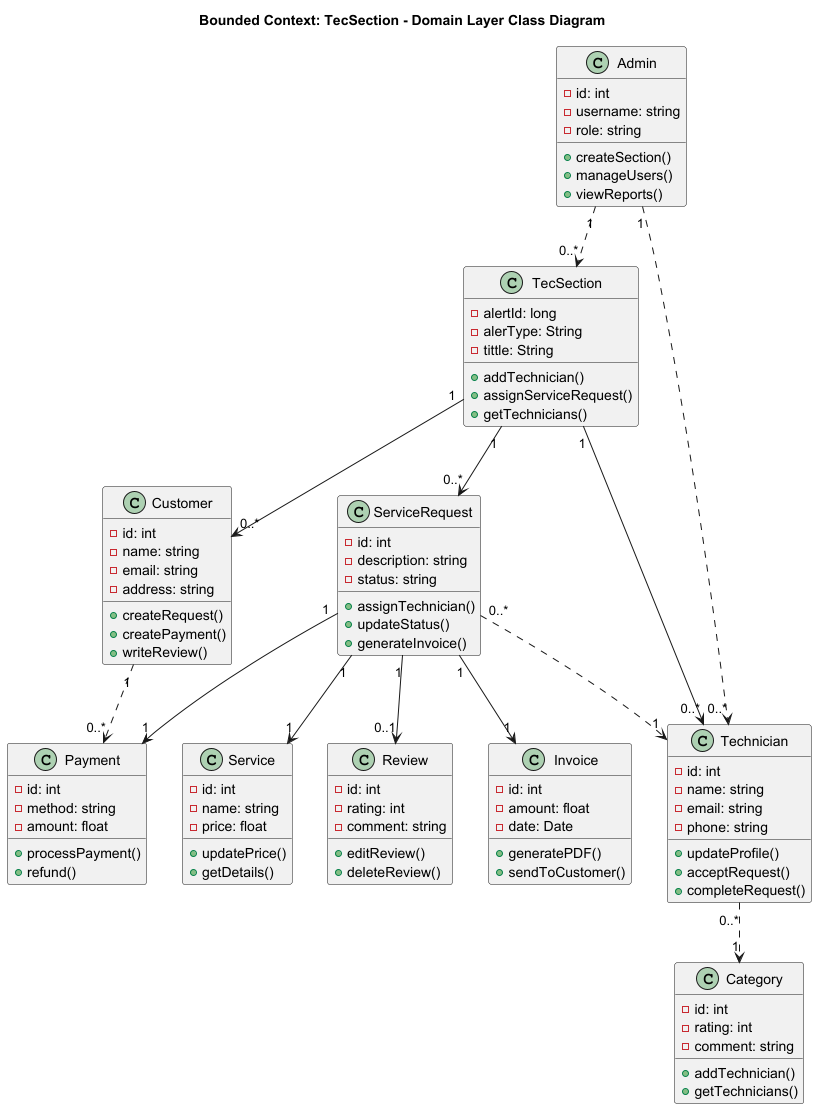

The diagram above was rendered by PlantUML. Its source (embedded in the PNG):
@startuml TecSection_Domain_Layer_Class_Diagram

title Bounded Context: TecSection - Domain Layer Class Diagram

' Configuración de Estereotipos y Visibilidad


' ----------------------------------------------------
' ENTIDADES Y CLASES PRINCIPALES
' ----------------------------------------------------

class Admin {
  - id: int
  - username: string
  - role: string
  + createSection()
  + manageUsers()
  + viewReports()
}

class TecSection {
  - alertId: long
  - alerType: String
  - tittle: String
  + addTechnician()
  + assignServiceRequest()
  + getTechnicians()
}

class Customer {
  - id: int
  - name: string
  - email: string
  - address: string
  + createRequest()
  + createPayment()
  + writeReview()
}

class Technician {
  - id: int
  - name: string
  - email: string
  - phone: string
  + updateProfile()
  + acceptRequest()
  + completeRequest()
}

class ServiceRequest {
  - id: int
  - description: string
  - status: string
  + assignTechnician()
  + updateStatus()
  + generateInvoice()
}

class Payment {
  - id: int
  - method: string
  - amount: float
  + processPayment()
  + refund()
}

class Service {
  - id: int
  - name: string
  - price: float
  + updatePrice()
  + getDetails()
}

class Review {
  - id: int
  - rating: int
  - comment: string
  + editReview()
  + deleteReview()
}

class Category {
  - id: int
  - rating: int
  - comment: string
  + addTechnician()
  + getTechnicians()
}

class Invoice {
  - id: int
  - amount: float
  - date: Date
  + generatePDF()
  + sendToCustomer()
}


' ----------------------------------------------------
' RELACIONES Y MULTIPLICIDADES
' ----------------------------------------------------

' 1. Relaciones de Gestión y Alto Nivel
Admin "1" ..> "0..*" TecSection
Admin "1" ..> "0..*" Technician

' 2. Relaciones de Composición/Estructura (Asociación)
TecSection "1" --> "0..*" Technician
TecSection "1" --> "0..*" ServiceRequest
TecSection "1" --> "0..*" Customer

' 3. Relaciones de Servicio y Documentación
ServiceRequest "1" --> "1" Service
ServiceRequest "1" --> "1" Invoice
ServiceRequest "1" --> "1" Payment
ServiceRequest "1" --> "0..1" Review

' 4. Relaciones de Asignación/Uso
ServiceRequest "0..*" ..> "1" Technician
Technician "0..*" ..> "1" Category

' 5. Flujo de Pago
Customer "1" ..> "0..*" Payment

@enduml